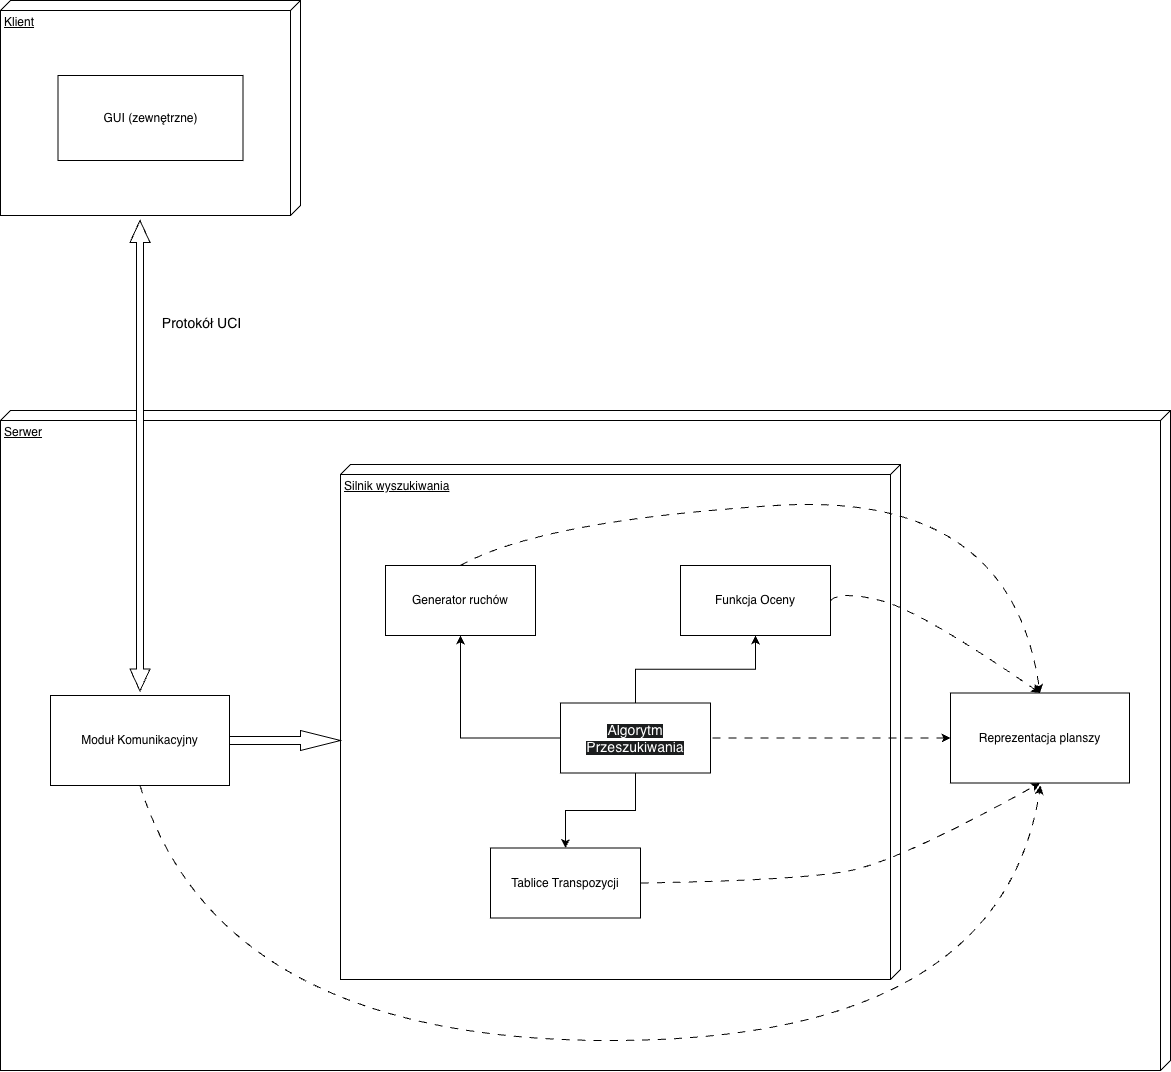

The diagram above was exported from draw.io. Its source (the exported page's mxGraphModel, read from the mxfile embedded in the PNG):
<mxGraphModel dx="2030" dy="1294" grid="1" gridSize="10" guides="1" tooltips="1" connect="1" arrows="1" fold="1" page="1" pageScale="1" pageWidth="827" pageHeight="1169" math="0" shadow="0">
  <root>
    <mxCell id="0" />
    <mxCell id="1" parent="0" />
    <mxCell id="28rF-p1o7JAE-mGYUwtV-9" value="Klient" style="verticalAlign=top;align=left;spacingTop=8;spacingLeft=2;spacingRight=12;shape=cube;size=10;direction=south;fontStyle=4;html=1;whiteSpace=wrap;" vertex="1" parent="1">
      <mxGeometry x="230" y="190" width="300" height="215" as="geometry" />
    </mxCell>
    <mxCell id="28rF-p1o7JAE-mGYUwtV-11" value="GUI (zewnętrzne)" style="html=1;whiteSpace=wrap;" vertex="1" parent="1">
      <mxGeometry x="287.5" y="265" width="185" height="85" as="geometry" />
    </mxCell>
    <mxCell id="28rF-p1o7JAE-mGYUwtV-12" value="Serwer" style="verticalAlign=top;align=left;spacingTop=8;spacingLeft=2;spacingRight=12;shape=cube;size=10;direction=south;fontStyle=4;html=1;whiteSpace=wrap;" vertex="1" parent="1">
      <mxGeometry x="230" y="600" width="1170" height="660" as="geometry" />
    </mxCell>
    <mxCell id="28rF-p1o7JAE-mGYUwtV-15" value="Moduł Komunikacyjny" style="html=1;whiteSpace=wrap;" vertex="1" parent="1">
      <mxGeometry x="280" y="885" width="179" height="90" as="geometry" />
    </mxCell>
    <mxCell id="28rF-p1o7JAE-mGYUwtV-20" value="Silnik wyszukiwania" style="verticalAlign=top;align=left;spacingTop=8;spacingLeft=2;spacingRight=12;shape=cube;size=10;direction=south;fontStyle=4;html=1;whiteSpace=wrap;" vertex="1" parent="1">
      <mxGeometry x="570" y="654" width="560" height="515" as="geometry" />
    </mxCell>
    <mxCell id="28rF-p1o7JAE-mGYUwtV-23" value="Generator ruchów" style="html=1;whiteSpace=wrap;" vertex="1" parent="1">
      <mxGeometry x="615" y="755" width="150" height="70" as="geometry" />
    </mxCell>
    <mxCell id="28rF-p1o7JAE-mGYUwtV-24" value="Funkcja Oceny" style="html=1;whiteSpace=wrap;" vertex="1" parent="1">
      <mxGeometry x="910" y="755" width="150" height="70" as="geometry" />
    </mxCell>
    <mxCell id="28rF-p1o7JAE-mGYUwtV-25" value="Tablice Transpozycji" style="html=1;whiteSpace=wrap;" vertex="1" parent="1">
      <mxGeometry x="720" y="1037.5" width="150" height="70" as="geometry" />
    </mxCell>
    <mxCell id="28rF-p1o7JAE-mGYUwtV-29" value="&lt;font style=&quot;font-size: 14px;&quot;&gt;Protokół UCI&lt;/font&gt;" style="text;html=1;whiteSpace=wrap;strokeColor=none;fillColor=none;align=center;verticalAlign=middle;rounded=0;" vertex="1" parent="1">
      <mxGeometry x="370" y="490" width="123" height="45" as="geometry" />
    </mxCell>
    <mxCell id="28rF-p1o7JAE-mGYUwtV-30" value="" style="html=1;shadow=0;dashed=0;align=center;verticalAlign=middle;shape=mxgraph.arrows2.twoWayArrow;dy=0.65;dx=22;rotation=90;" vertex="1" parent="1">
      <mxGeometry x="134.25" y="635.25" width="470.5" height="20" as="geometry" />
    </mxCell>
    <mxCell id="28rF-p1o7JAE-mGYUwtV-32" value="" style="html=1;shadow=0;dashed=0;align=center;verticalAlign=middle;shape=mxgraph.arrows2.arrow;dy=0.6;dx=40;notch=0;" vertex="1" parent="1">
      <mxGeometry x="459" y="920" width="111" height="20" as="geometry" />
    </mxCell>
    <mxCell id="28rF-p1o7JAE-mGYUwtV-36" style="edgeStyle=orthogonalEdgeStyle;rounded=0;orthogonalLoop=1;jettySize=auto;html=1;entryX=0.5;entryY=1;entryDx=0;entryDy=0;" edge="1" parent="1" source="28rF-p1o7JAE-mGYUwtV-33" target="28rF-p1o7JAE-mGYUwtV-24">
      <mxGeometry relative="1" as="geometry" />
    </mxCell>
    <mxCell id="28rF-p1o7JAE-mGYUwtV-37" style="edgeStyle=orthogonalEdgeStyle;rounded=0;orthogonalLoop=1;jettySize=auto;html=1;entryX=0.5;entryY=1;entryDx=0;entryDy=0;" edge="1" parent="1" source="28rF-p1o7JAE-mGYUwtV-33" target="28rF-p1o7JAE-mGYUwtV-23">
      <mxGeometry relative="1" as="geometry" />
    </mxCell>
    <mxCell id="28rF-p1o7JAE-mGYUwtV-39" style="edgeStyle=orthogonalEdgeStyle;rounded=0;orthogonalLoop=1;jettySize=auto;html=1;entryX=0.5;entryY=0;entryDx=0;entryDy=0;" edge="1" parent="1" source="28rF-p1o7JAE-mGYUwtV-33" target="28rF-p1o7JAE-mGYUwtV-25">
      <mxGeometry relative="1" as="geometry" />
    </mxCell>
    <mxCell id="28rF-p1o7JAE-mGYUwtV-54" style="edgeStyle=orthogonalEdgeStyle;rounded=0;orthogonalLoop=1;jettySize=auto;html=1;exitX=1;exitY=0.5;exitDx=0;exitDy=0;entryX=0;entryY=0.5;entryDx=0;entryDy=0;dashed=1;dashPattern=8 8;" edge="1" parent="1" source="28rF-p1o7JAE-mGYUwtV-33" target="28rF-p1o7JAE-mGYUwtV-40">
      <mxGeometry relative="1" as="geometry">
        <Array as="points">
          <mxPoint x="925" y="928" />
          <mxPoint x="1180" y="928" />
        </Array>
      </mxGeometry>
    </mxCell>
    <mxCell id="28rF-p1o7JAE-mGYUwtV-33" value="&lt;span style=&quot;color: rgb(255, 255, 255); font-family: Helvetica; font-style: normal; font-variant-ligatures: normal; font-variant-caps: normal; font-weight: 400; letter-spacing: normal; orphans: 2; text-align: center; text-indent: 0px; text-transform: none; widows: 2; word-spacing: 0px; -webkit-text-stroke-width: 0px; white-space: normal; background-color: rgb(27, 29, 30); text-decoration-thickness: initial; text-decoration-style: initial; text-decoration-color: initial; float: none; display: inline !important;&quot;&gt;&lt;font style=&quot;font-size: 14px;&quot;&gt;Algorytm Przeszukiwania&lt;/font&gt;&lt;/span&gt;" style="html=1;whiteSpace=wrap;" vertex="1" parent="1">
      <mxGeometry x="790" y="892.5" width="150" height="70" as="geometry" />
    </mxCell>
    <mxCell id="28rF-p1o7JAE-mGYUwtV-40" value="Reprezentacja planszy" style="html=1;whiteSpace=wrap;" vertex="1" parent="1">
      <mxGeometry x="1180" y="882.5" width="179" height="90" as="geometry" />
    </mxCell>
    <mxCell id="28rF-p1o7JAE-mGYUwtV-50" value="" style="curved=1;endArrow=classic;html=1;rounded=0;exitX=1;exitY=0.5;exitDx=0;exitDy=0;entryX=0.5;entryY=0;entryDx=0;entryDy=0;dashed=1;dashPattern=8 8;" edge="1" parent="1" source="28rF-p1o7JAE-mGYUwtV-24" target="28rF-p1o7JAE-mGYUwtV-40">
      <mxGeometry width="50" height="50" relative="1" as="geometry">
        <mxPoint x="1160" y="805" as="sourcePoint" />
        <mxPoint x="1210" y="755" as="targetPoint" />
        <Array as="points">
          <mxPoint x="1070" y="780" />
          <mxPoint x="1150" y="800" />
        </Array>
      </mxGeometry>
    </mxCell>
    <mxCell id="28rF-p1o7JAE-mGYUwtV-51" value="" style="curved=1;endArrow=classic;html=1;rounded=0;exitX=0.5;exitY=0;exitDx=0;exitDy=0;entryX=0.5;entryY=0;entryDx=0;entryDy=0;dashed=1;dashPattern=8 8;" edge="1" parent="1" source="28rF-p1o7JAE-mGYUwtV-23" target="28rF-p1o7JAE-mGYUwtV-40">
      <mxGeometry width="50" height="50" relative="1" as="geometry">
        <mxPoint x="820" y="765" as="sourcePoint" />
        <mxPoint x="1030" y="863" as="targetPoint" />
        <Array as="points">
          <mxPoint x="770" y="710" />
          <mxPoint x="1240" y="680" />
        </Array>
      </mxGeometry>
    </mxCell>
    <mxCell id="28rF-p1o7JAE-mGYUwtV-52" value="" style="curved=1;endArrow=classic;html=1;rounded=0;exitX=1;exitY=0.5;exitDx=0;exitDy=0;entryX=0.5;entryY=1;entryDx=0;entryDy=0;dashed=1;dashPattern=8 8;" edge="1" parent="1" source="28rF-p1o7JAE-mGYUwtV-25" target="28rF-p1o7JAE-mGYUwtV-40">
      <mxGeometry width="50" height="50" relative="1" as="geometry">
        <mxPoint x="1020" y="1080" as="sourcePoint" />
        <mxPoint x="1230" y="1178" as="targetPoint" />
        <Array as="points">
          <mxPoint x="1030" y="1070" />
          <mxPoint x="1130" y="1050" />
        </Array>
      </mxGeometry>
    </mxCell>
    <mxCell id="28rF-p1o7JAE-mGYUwtV-56" value="" style="curved=1;endArrow=classic;html=1;rounded=0;exitX=0.5;exitY=1;exitDx=0;exitDy=0;dashed=1;dashPattern=8 8;" edge="1" parent="1" source="28rF-p1o7JAE-mGYUwtV-15">
      <mxGeometry width="50" height="50" relative="1" as="geometry">
        <mxPoint x="470" y="1120" as="sourcePoint" />
        <mxPoint x="1270" y="975" as="targetPoint" />
        <Array as="points">
          <mxPoint x="450" y="1230" />
          <mxPoint x="1230" y="1230" />
        </Array>
      </mxGeometry>
    </mxCell>
  </root>
</mxGraphModel>